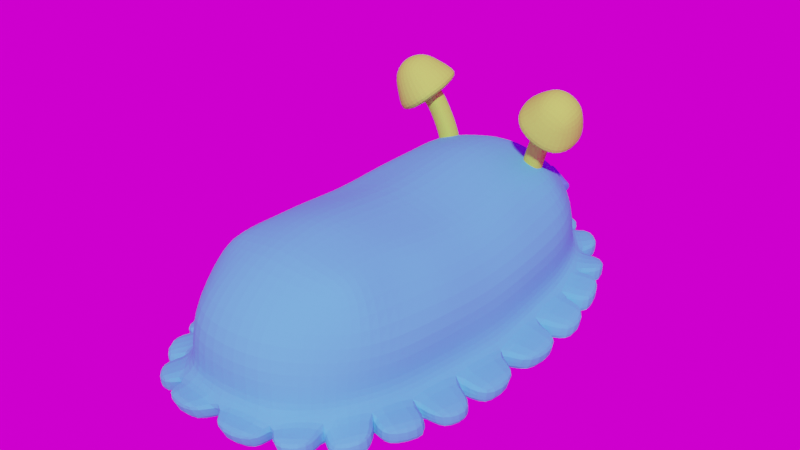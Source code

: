 # Source: detritovore_.blend  (saved by Blender 2.90.8; exported with 4.5.12 LTS)
import bpy
from mathutils import Matrix  # noqa: F401  (used for matrix-valued properties, if any)

bpy.ops.wm.read_factory_settings(use_empty=True)
scene = bpy.context.scene
scene.name = 'Scene'

# ---- collections
col_collection = bpy.data.collections.new('Collection'); scene.collection.children.link(col_collection)

# ---- images (referenced by path relative to the original .blend; pixels are not part of the script)
import os
ASSET_DIR = os.environ.get("B2B_ASSET_DIR", "")  # directory of the original .blend (textures are referenced by path, not embedded)
HERE = os.path.dirname(os.path.abspath(__file__))  # packed textures are extracted next to this script under _unpacked/

def load_image(name, relpath, width, height, colorspace="sRGB"):
    """Load a texture the original file referenced (path relative to the .blend, or extracted next to this script)."""
    p = next((c for c in (os.path.join(HERE, relpath), os.path.join(ASSET_DIR, relpath)) if relpath and os.path.exists(c)), "")
    if p:
        img = bpy.data.images.load(p, check_existing=True)
        img.name = name
    else:  # same state as the original file: an image datablock whose file is absent (Cycles renders it pink)
        img = bpy.data.images.new(name, width, height)
        img.source = "FILE"
        img.filepath = "//" + (relpath or name)
    img.colorspace_settings.name = colorspace
    return img
img_kiara_1_dawn_1k_hdr = load_image('kiara_1_dawn_1k.hdr', 'kiara_1_dawn_1k.hdr', 1024, 1024, 'Linear Rec.709')

# ---- materials (node trees are filled in below, after node groups)
mat_material_001 = bpy.data.materials.new('Material.001')
mat_material_003 = bpy.data.materials.new('Material.003')
mat_material_002 = bpy.data.materials.new('Material.002')

# ---- material node trees
mat_material_001.use_nodes = True; mat_material_001.node_tree.nodes.clear()
_N = mat_material_001.node_tree.nodes; _L = mat_material_001.node_tree.links
n0 = _N.new('ShaderNodeBsdfPrincipled'); n0.name = 'Principled BSDF'; n0.location = (10, 300)
n0.distribution = 'GGX'
n0.subsurface_method = 'BURLEY'
n0.inputs[0].default_value = (0.08638, 0.5108, 0.8, 1.0)
n0.inputs[2].default_value = 1.0
n0.inputs[3].default_value = 1.45
n0.inputs[27].default_value = (0.0, 0.0, 0.0, 1.0)
n0.inputs[28].default_value = 1.0
n1 = _N.new('ShaderNodeOutputMaterial'); n1.name = 'Material Output'; n1.location = (300, 300)
_L.new(n0.outputs[0], n1.inputs[0])
n1.is_active_output = True
mat_material_003.use_nodes = True; mat_material_003.node_tree.nodes.clear()
_N = mat_material_003.node_tree.nodes; _L = mat_material_003.node_tree.links
n0 = _N.new('ShaderNodeBsdfPrincipled'); n0.name = 'Principled BSDF'; n0.location = (10, 300)
n0.distribution = 'GGX'
n0.subsurface_method = 'BURLEY'
n0.inputs[0].default_value = (0.1105, 0.1793, 0.8, 1.0)
n0.inputs[2].default_value = 1.0
n0.inputs[3].default_value = 1.45
n0.inputs[13].default_value = 0.0
n0.inputs[27].default_value = (0.0, 0.0, 0.0, 1.0)
n0.inputs[28].default_value = 1.0
n1 = _N.new('ShaderNodeOutputMaterial'); n1.name = 'Material Output'; n1.location = (300, 300)
_L.new(n0.outputs[0], n1.inputs[0])
n1.is_active_output = True
mat_material_002.use_nodes = True; mat_material_002.node_tree.nodes.clear()
_N = mat_material_002.node_tree.nodes; _L = mat_material_002.node_tree.links
n0 = _N.new('ShaderNodeBsdfPrincipled'); n0.name = 'Principled BSDF'; n0.location = (10, 300)
n0.distribution = 'GGX'
n0.subsurface_method = 'BURLEY'
n0.inputs[0].default_value = (0.4248, 0.8, 0.08448, 1.0)
n0.inputs[2].default_value = 1.0
n0.inputs[3].default_value = 1.45
n0.inputs[13].default_value = 0.0
n0.inputs[27].default_value = (0.0, 0.0, 0.0, 1.0)
n0.inputs[28].default_value = 1.0
n1 = _N.new('ShaderNodeOutputMaterial'); n1.name = 'Material Output'; n1.location = (300, 300)
_L.new(n0.outputs[0], n1.inputs[0])
n1.is_active_output = True

# ---- world
world_world = bpy.data.worlds.new('World'); scene.world = world_world
world_world.use_nodes = True; world_world.node_tree.nodes.clear()
_N = world_world.node_tree.nodes; _L = world_world.node_tree.links
n0 = _N.new('ShaderNodeOutputWorld'); n0.name = 'World Output'; n0.location = (300, 300)
n1 = _N.new('ShaderNodeBackground'); n1.name = 'Background'; n1.location = (10, 300)
n2 = _N.new('ShaderNodeTexEnvironment'); n2.name = 'Environment Texture'; n2.location = (-280, 280)
n2.image = img_kiara_1_dawn_1k_hdr
_L.new(n1.outputs[0], n0.inputs[0])
_L.new(n2.outputs[0], n1.inputs[0])
n0.is_active_output = True
world_world.color = (0.05088, 0.05088, 0.05088)
world_world.use_sun_shadow = False
world_world.sun_shadow_jitter_overblur = 0.0

# ---- meshes
me_cube_001 = bpy.data.meshes.new('Cube.001')
me_cube_001.from_pydata([(0.8384, 1.524, -0.2747), (0.7649, 1.746, 1.239), (0.8313, 0.3577, -0.31), (0.8092, 0.7803, -0.311), (0.7803, 1.091, -0.3117), (0.8762, 1.585, 1.28), (0.8247, 1.072, 1.258), (0.938, 0.6386, 1.207), (0.8988, 2.088, 0.7651), (0.9083, 2.189, 0.09428), (0.9037, 2.134, -0.1263), (1.133, 1.73, 0.7243), (1.143, 1.781, 0.08608), (1.112, 1.77, -0.1543), (1.246, 1.299, 0.6765), (1.233, 1.337, 0.02554), (1.273, 1.289, -0.1888), (1.293, 0.6825, 0.6721), (1.282, 0.7128, 0.007009), (1.269, 0.7006, -0.2292), (0.4746, 1.668, -0.2677), (0.0, 1.707, -0.2536), (0.0, 2.049, 1.401), (0.4347, 1.99, 1.305), (0.0, 1.518, 1.495), (0.4693, 1.587, 1.395), (0.0, 1.186, 1.545), (0.5085, 1.081, 1.41), (0.0, 0.6481, 1.5), (0.5595, 0.6072, 1.331), (0.4487, 1.279, -0.3328), (0.0, 1.366, -0.2915), (0.4252, 0.8948, -0.2855), (0.0, 0.9867, -0.3406), (0.4394, 0.3996, -0.3305), (0.0, 0.414, -0.3372), (0.0, 2.398, -0.1012), (0.53, 2.321, -0.1263), (0.0, 2.618, 0.1357), (0.5905, 2.543, 0.118), (0.0, 2.632, 0.8649), (0.5331, 2.525, 0.8675), (0.8013, 0.0, -0.3061), (0.9416, 0.0, 1.168), (1.206, 0.0, -0.2675), (1.346, 0.0, -0.03814), (1.273, 0.0, 0.5879), (0.0, 0.0, -0.3219), (0.4443, 0.0, -0.3189), (0.5572, 0.0, 1.267), (0.0, 0.0, 1.435), (1.626, 1.29, -0.2373), (1.632, 1.368, -0.03827), (1.735, 0.8646, -0.1118), (1.704, 0.8446, -0.2709), (1.412, 1.945, -0.1519), (1.421, 2.001, 0.033), (1.638, 1.429, -0.03335), (1.619, 1.414, -0.2242), (1.137, 2.439, -0.1585), (1.147, 2.486, 0.02694), (1.425, 2.06, 0.04039), (1.43, 2.034, -0.1276), (0.7906, 2.767, -0.09725), (0.7321, 2.802, 0.09902), (1.088, 2.55, 0.07445), (1.053, 2.551, -0.1081), (0.1197, 2.882, -0.07669), (0.125, 2.97, 0.1253), (0.6571, 2.873, 0.104), (0.6394, 2.795, -0.08996), (1.687, 0.6967, -0.2865), (1.727, 0.7356, -0.1017), (1.732, 0.09613, -0.1117), (1.665, 0.09702, -0.3104), (0.9056, 2.16, 0.285), (1.044, 1.766, 0.2246), (1.14, 1.327, 0.2003), (1.201, 0.7042, 0.1858), (0.0, 2.622, 0.343), (0.5742, 2.538, 0.3311), (1.241, 0.0, 0.1295)], [], [(41, 23, 1, 8), (20, 0, 4, 30), (30, 4, 3, 32), (32, 3, 2, 34), (8, 1, 5, 11), (11, 5, 6, 14), (14, 6, 7, 17), (3, 16, 19, 2), (77, 14, 17, 78), (4, 13, 16, 3), (76, 11, 14, 77), (0, 10, 13, 4), (75, 8, 11, 76), (20, 37, 10, 0), (80, 41, 8, 75), (79, 40, 41, 80), (21, 36, 37, 20), (33, 32, 34, 35), (31, 30, 32, 33), (21, 20, 30, 31), (6, 27, 29, 7), (27, 26, 28, 29), (5, 25, 27, 6), (25, 24, 26, 27), (1, 23, 25, 5), (23, 22, 24, 25), (40, 22, 23, 41), (29, 28, 50, 49), (7, 29, 49, 43), (35, 34, 48, 47), (78, 17, 46, 81), (2, 19, 44, 42), (17, 7, 43, 46), (34, 2, 42, 48), (51, 52, 53, 54), (15, 52, 51, 16), (18, 53, 52, 15), (19, 54, 53, 18), (16, 51, 54, 19), (55, 56, 57, 58), (12, 56, 55, 13), (15, 57, 56, 12), (16, 58, 57, 15), (13, 55, 58, 16), (59, 60, 61, 62), (9, 60, 59, 10), (12, 61, 60, 9), (13, 62, 61, 12), (10, 59, 62, 13), (63, 64, 65, 66), (39, 64, 63, 37), (9, 65, 64, 39), (10, 66, 65, 9), (37, 63, 66, 10), (67, 68, 69, 70), (38, 68, 67, 36), (39, 69, 68, 38), (37, 70, 69, 39), (36, 67, 70, 37), (71, 72, 73, 74), (18, 72, 71, 19), (45, 73, 72, 18), (44, 74, 73, 45), (19, 71, 74, 44), (18, 78, 81, 45), (38, 79, 80, 39), (39, 80, 75, 9), (9, 75, 76, 12), (12, 76, 77, 15), (15, 77, 78, 18)])
_k = {(15, 18): 0.32549, (12, 15): 0.32549, (18, 45): 0.32549, (52, 53): 0.32549, (51, 54): 0.43922, (15, 52): 0.32549, (16, 51): 0.43922, (18, 53): 0.32549, (19, 54): 0.43922, (56, 57): 0.32549, (55, 58): 0.43922, (12, 56): 0.32549, (13, 55): 0.43922, (15, 57): 0.32549, (16, 58): 0.43922, (60, 61): 0.32549, (59, 62): 0.43922, (10, 59): 0.43922, (12, 61): 0.32549, (13, 62): 0.43922, (64, 65): 0.32549, (63, 66): 0.43922, (39, 64): 0.32549, (37, 63): 0.43922, (9, 65): 0.32549, (10, 66): 0.43922, (68, 69): 0.32549, (67, 70): 0.43922, (38, 68): 0.32549, (36, 67): 0.43922, (39, 69): 0.32549, (37, 70): 0.43922, (72, 73): 0.32549, (71, 74): 0.43922, (18, 72): 0.32549, (19, 71): 0.43922, (45, 73): 0.32549, (44, 74): 0.43922}
me_cube_001.attributes.new('crease_edge', 'FLOAT', 'EDGE').data.foreach_set('value', [_k.get((min(e.vertices), max(e.vertices)), 0.0) for e in me_cube_001.edges])
_uv = me_cube_001.uv_layers.new(name='UVMap')
_uv.uv.foreach_set('vector', [0.5625, 0.4375, 0.625, 0.4375, 0.625, 0.5, 0.5625, 0.5, 0.3125, 0.5, 0.375, 0.5, 0.375, 0.5357, 0.3125, 0.5357, 0.3125, 0.5357, 0.375, 0.5357, 0.375, 0.5714, 0.3125, 0.5714, 0.3125, 0.5714, 0.375, 0.5714, 0.375, 0.6071, 0.3125, 0.6071, 0.5625, 0.5, 0.625, 0.5, 0.625, 0.5357, 0.5625, 0.5357, 0.5625, 0.5357, 0.625, 0.5357, 0.625, 0.5714, 0.5625, 0.5714, 0.5625, 0.5714, 0.625, 0.5714, 0.625, 0.6071, 0.5625, 0.6071, 0.375, 0.5714, 0.4375, 0.5714, 0.4375, 0.6071, 0.375, 0.6071, 0.5178, 0.5714, 0.5625, 0.5714, 0.5625, 0.6071, 0.5178, 0.6071, 0.375, 0.5357, 0.4375, 0.5357, 0.4375, 0.5714, 0.375, 0.5714, 0.5178, 0.5357, 0.5625, 0.5357, 0.5625, 0.5714, 0.5178, 0.5714, 0.375, 0.5, 0.4375, 0.5, 0.4375, 0.5357, 0.375, 0.5357, 0.5178, 0.5, 0.5625, 0.5, 0.5625, 0.5357, 0.5178, 0.5357, 0.375, 0.4375, 0.4375, 0.4375, 0.4375, 0.5, 0.375, 0.5, 0.5178, 0.4375, 0.5625, 0.4375, 0.5625, 0.5, 0.5178, 0.5, 0.5178, 0.375, 0.5625, 0.375, 0.5625, 0.4375, 0.5178, 0.4375, 0.375, 0.375, 0.4375, 0.375, 0.4375, 0.4375, 0.375, 0.4375, 0.25, 0.5714, 0.3125, 0.5714, 0.3125, 0.6071, 0.25, 0.6071, 0.25, 0.5357, 0.3125, 0.5357, 0.3125, 0.5714, 0.25, 0.5714, 0.25, 0.5, 0.3125, 0.5, 0.3125, 0.5357, 0.25, 0.5357, 0.625, 0.5714, 0.6875, 0.5714, 0.6875, 0.6071, 0.625, 0.6071, 0.6875, 0.5714, 0.75, 0.5714, 0.75, 0.6071, 0.6875, 0.6071, 0.625, 0.5357, 0.6875, 0.5357, 0.6875, 0.5714, 0.625, 0.5714, 0.6875, 0.5357, 0.75, 0.5357, 0.75, 0.5714, 0.6875, 0.5714, 0.625, 0.5, 0.6875, 0.5, 0.6875, 0.5357, 0.625, 0.5357, 0.6875, 0.5, 0.75, 0.5, 0.75, 0.5357, 0.6875, 0.5357, 0.5625, 0.375, 0.625, 0.375, 0.625, 0.4375, 0.5625, 0.4375, 0.6875, 0.6071, 0.75, 0.6071, 0.75, 0.625, 0.6875, 0.625, 0.625, 0.6071, 0.6875, 0.6071, 0.6875, 0.625, 0.625, 0.625, 0.25, 0.6071, 0.3125, 0.6071, 0.3125, 0.625, 0.25, 0.625, 0.5178, 0.6071, 0.5625, 0.6071, 0.5625, 0.625, 0.5178, 0.625, 0.375, 0.6071, 0.4375, 0.6071, 0.4375, 0.625, 0.375, 0.625, 0.5625, 0.6071, 0.625, 0.6071, 0.625, 0.625, 0.5625, 0.625, 0.3125, 0.6071, 0.375, 0.6071, 0.375, 0.625, 0.3125, 0.625, 0.4375, 0.5714, 0.5, 0.5714, 0.5, 0.6071, 0.4375, 0.6071, 0.5, 0.5714, 0.5, 0.5714, 0.4375, 0.5714, 0.4375, 0.5714, 0.5, 0.6071, 0.5, 0.6071, 0.5, 0.5714, 0.5, 0.5714, 0.4375, 0.6071, 0.4375, 0.6071, 0.5, 0.6071, 0.5, 0.6071, 0.4375, 0.5714, 0.4375, 0.5714, 0.4375, 0.6071, 0.4375, 0.6071, 0.4375, 0.5357, 0.5, 0.5357, 0.5, 0.5714, 0.4375, 0.5714, 0.5, 0.5357, 0.5, 0.5357, 0.4375, 0.5357, 0.4375, 0.5357, 0.5, 0.5714, 0.5, 0.5714, 0.5, 0.5357, 0.5, 0.5357, 0.4375, 0.5714, 0.4375, 0.5714, 0.5, 0.5714, 0.5, 0.5714, 0.4375, 0.5357, 0.4375, 0.5357, 0.4375, 0.5714, 0.4375, 0.5714, 0.4375, 0.5, 0.5, 0.5, 0.5, 0.5357, 0.4375, 0.5357, 0.5, 0.5, 0.5, 0.5, 0.4375, 0.5, 0.4375, 0.5, 0.5, 0.5357, 0.5, 0.5357, 0.5, 0.5, 0.5, 0.5, 0.4375, 0.5357, 0.4375, 0.5357, 0.5, 0.5357, 0.5, 0.5357, 0.4375, 0.5, 0.4375, 0.5, 0.4375, 0.5357, 0.4375, 0.5357, 0.4375, 0.4375, 0.5, 0.4375, 0.5, 0.5, 0.4375, 0.5, 0.5, 0.4375, 0.5, 0.4375, 0.4375, 0.4375, 0.4375, 0.4375, 0.5, 0.5, 0.5, 0.5, 0.5, 0.4375, 0.5, 0.4375, 0.4375, 0.5, 0.4375, 0.5, 0.5, 0.5, 0.5, 0.5, 0.4375, 0.4375, 0.4375, 0.4375, 0.4375, 0.5, 0.4375, 0.5, 0.4375, 0.375, 0.5, 0.375, 0.5, 0.4375, 0.4375, 0.4375, 0.5, 0.375, 0.5, 0.375, 0.4375, 0.375, 0.4375, 0.375, 0.5, 0.4375, 0.5, 0.4375, 0.5, 0.375, 0.5, 0.375, 0.4375, 0.4375, 0.4375, 0.4375, 0.5, 0.4375, 0.5, 0.4375, 0.4375, 0.375, 0.4375, 0.375, 0.4375, 0.4375, 0.4375, 0.4375, 0.4375, 0.6071, 0.5, 0.6071, 0.5, 0.625, 0.4375, 0.625, 0.5, 0.6071, 0.5, 0.6071, 0.4375, 0.6071, 0.4375, 0.6071, 0.5, 0.625, 0.5, 0.625, 0.5, 0.6071, 0.5, 0.6071, 0.4375, 0.625, 0.4375, 0.625, 0.5, 0.625, 0.5, 0.625, 0.4375, 0.6071, 0.4375, 0.6071, 0.4375, 0.625, 0.4375, 0.625, 0.5, 0.6071, 0.5178, 0.6071, 0.5178, 0.625, 0.5, 0.625, 0.5, 0.375, 0.5178, 0.375, 0.5178, 0.4375, 0.5, 0.4375, 0.5, 0.4375, 0.5178, 0.4375, 0.5178, 0.5, 0.5, 0.5, 0.5, 0.5, 0.5178, 0.5, 0.5178, 0.5357, 0.5, 0.5357, 0.5, 0.5357, 0.5178, 0.5357, 0.5178, 0.5714, 0.5, 0.5714, 0.5, 0.5714, 0.5178, 0.5714, 0.5178, 0.6071, 0.5, 0.6071])
me_cube_001.materials.append(mat_material_001)
me_cube_001.use_remesh_fix_poles = True
me_cube_001.use_remesh_preserve_attributes = False
me_cube_001.use_mirror_vertex_groups = False
me_cube_001.update()
me_cylinder = bpy.data.meshes.new('Cylinder')
me_cylinder.from_pydata([(-0.6461, 2.273, 0.7646), (-0.302, 2.449, 0.8499), (-0.6442, 2.29, 0.7233), (-0.3002, 2.465, 0.8086), (-0.6555, 2.324, 0.6977), (-0.3115, 2.5, 0.783), (-0.6757, 2.364, 0.6977), (-0.3317, 2.539, 0.783), (-0.6971, 2.393, 0.7233), (-0.353, 2.569, 0.8086), (-0.7114, 2.402, 0.7646), (-0.3674, 2.577, 0.8499), (-0.7133, 2.385, 0.8059), (-0.3693, 2.561, 0.8911), (-0.702, 2.351, 0.8314), (-0.358, 2.526, 0.9167), (-0.6818, 2.311, 0.8314), (-0.3378, 2.486, 0.9167), (-0.6604, 2.281, 0.8059), (-0.3164, 2.457, 0.8911), (-0.6189, 2.287, 0.7713), (-0.617, 2.304, 0.73), (-0.6283, 2.338, 0.7045), (-0.6485, 2.378, 0.7045), (-0.6699, 2.407, 0.73), (-0.6843, 2.415, 0.7713), (-0.6861, 2.399, 0.8126), (-0.6748, 2.364, 0.8381), (-0.6546, 2.325, 0.8381), (-0.6333, 2.295, 0.8126), (-0.3247, 2.437, 0.8442), (-0.3228, 2.454, 0.8029), (-0.3341, 2.488, 0.7774), (-0.3543, 2.528, 0.7774), (-0.3757, 2.557, 0.8029), (-0.39, 2.565, 0.8442), (-0.3919, 2.549, 0.8855), (-0.3806, 2.514, 0.9111), (-0.3604, 2.475, 0.9111), (-0.339, 2.445, 0.8855)], [], [(30, 1, 3, 31), (31, 3, 5, 32), (32, 5, 7, 33), (33, 7, 9, 34), (34, 9, 11, 35), (35, 11, 13, 36), (36, 13, 15, 37), (37, 15, 17, 38), (3, 1, 19, 17, 15, 13, 11, 9, 7, 5), (38, 17, 19, 39), (39, 19, 1, 30), (0, 2, 4, 6, 8, 10, 12, 14, 16, 18), (18, 29, 20, 0), (16, 28, 29, 18), (14, 27, 28, 16), (12, 26, 27, 14), (10, 25, 26, 12), (8, 24, 25, 10), (6, 23, 24, 8), (4, 22, 23, 6), (2, 21, 22, 4), (0, 20, 21, 2), (29, 39, 30, 20), (28, 38, 39, 29), (27, 37, 38, 28), (26, 36, 37, 27), (25, 35, 36, 26), (24, 34, 35, 25), (23, 33, 34, 24), (22, 32, 33, 23), (21, 31, 32, 22), (20, 30, 31, 21)])
_uv = me_cylinder.uv_layers.new(name='UVMap')
_uv.uv.foreach_set('vector', [1.0, 0.9671, 1.0, 1.0, 0.9, 1.0, 0.9, 0.9671, 0.9, 0.9671, 0.9, 1.0, 0.8, 1.0, 0.8, 0.9671, 0.8, 0.9671, 0.8, 1.0, 0.7, 1.0, 0.7, 0.9671, 0.7, 0.9671, 0.7, 1.0, 0.6, 1.0, 0.6, 0.9671, 0.6, 0.9671, 0.6, 1.0, 0.5, 1.0, 0.5, 0.9671, 0.5, 0.9671, 0.5, 1.0, 0.4, 1.0, 0.4, 0.9671, 0.4, 0.9671, 0.4, 1.0, 0.3, 1.0, 0.3, 0.9671, 0.3, 0.9671, 0.3, 1.0, 0.2, 1.0, 0.2, 0.9671, 0.3911, 0.4442, 0.25, 0.49, 0.1089, 0.4442, 0.02175, 0.3242, 0.02175, 0.1758, 0.1089, 0.05584, 0.25, 0.01, 0.3911, 0.05584, 0.4783, 0.1758, 0.4783, 0.3242, 0.2, 0.9671, 0.2, 1.0, 0.1, 1.0, 0.1, 0.9671, 0.1, 0.9671, 0.1, 1.0, -7.451e-08, 1.0, -7.451e-08, 0.9671, 0.75, 0.49, 0.8911, 0.4442, 0.9783, 0.3242, 0.9783, 0.1758, 0.8911, 0.05584, 0.75, 0.01, 0.6089, 0.05584, 0.5217, 0.1758, 0.5217, 0.3242, 0.6089, 0.4442, 0.1, 0.5, 0.1, 0.5395, -7.451e-08, 0.5395, -7.451e-08, 0.5, 0.2, 0.5, 0.2, 0.5395, 0.1, 0.5395, 0.1, 0.5, 0.3, 0.5, 0.3, 0.5395, 0.2, 0.5395, 0.2, 0.5, 0.4, 0.5, 0.4, 0.5395, 0.3, 0.5395, 0.3, 0.5, 0.5, 0.5, 0.5, 0.5395, 0.4, 0.5395, 0.4, 0.5, 0.6, 0.5, 0.6, 0.5395, 0.5, 0.5395, 0.5, 0.5, 0.7, 0.5, 0.7, 0.5395, 0.6, 0.5395, 0.6, 0.5, 0.8, 0.5, 0.8, 0.5395, 0.7, 0.5395, 0.7, 0.5, 0.9, 0.5, 0.9, 0.5395, 0.8, 0.5395, 0.8, 0.5, 1.0, 0.5, 1.0, 0.5395, 0.9, 0.5395, 0.9, 0.5, 0.1, 0.5395, 0.1, 0.9671, -7.451e-08, 0.9671, -7.451e-08, 0.5395, 0.2, 0.5395, 0.2, 0.9671, 0.1, 0.9671, 0.1, 0.5395, 0.3, 0.5395, 0.3, 0.9671, 0.2, 0.9671, 0.2, 0.5395, 0.4, 0.5395, 0.4, 0.9671, 0.3, 0.9671, 0.3, 0.5395, 0.5, 0.5395, 0.5, 0.9671, 0.4, 0.9671, 0.4, 0.5395, 0.6, 0.5395, 0.6, 0.9671, 0.5, 0.9671, 0.5, 0.5395, 0.7, 0.5395, 0.7, 0.9671, 0.6, 0.9671, 0.6, 0.5395, 0.8, 0.5395, 0.8, 0.9671, 0.7, 0.9671, 0.7, 0.5395, 0.9, 0.5395, 0.9, 0.9671, 0.8, 0.9671, 0.8, 0.5395, 1.0, 0.5395, 1.0, 0.9671, 0.9, 0.9671, 0.9, 0.5395])
me_cylinder.materials.append(mat_material_003)
me_cylinder.use_remesh_fix_poles = True
me_cylinder.use_remesh_preserve_attributes = False
me_cylinder.use_mirror_vertex_groups = False
me_cylinder.update()
me_cube_002 = bpy.data.meshes.new('Cube.002')
me_cube_002.from_pydata([(-1.101, -0.3515, -1.854), (-1.199, -0.3286, -1.392), (-1.101, 0.3, -1.652), (-1.199, 0.01915, -1.284), (-0.5328, -0.4635, -1.494), (-0.8957, -0.3883, -1.2), (-0.5328, 0.1881, -1.292), (-0.8957, -0.0406, -1.092), (-1.154, -0.008284, -1.809), (-1.136, -0.3326, -1.637), (-1.256, -0.1581, -1.327), (-1.136, 0.161, -1.483), (-0.8061, 0.3222, -1.465), (-1.07, 0.01824, -1.143), (-0.7057, 0.07623, -1.21), (-0.458, -0.1454, -1.368), (-0.8842, -0.2313, -1.091), (-0.7057, -0.4174, -1.364), (-0.8061, -0.4759, -1.713), (-1.07, -0.4077, -1.275), (-1.121, -0.2175, -1.136), (-0.8392, -0.02786, -1.746), (-0.921, -0.4772, -1.532), (-0.6165, -0.1881, -1.23), (-0.921, 0.2209, -1.315), (-1.225, -0.0682, -1.617), (-0.9067, -0.058, -1.649), (-0.8916, -0.1557, -1.662), (-0.8076, 0.03606, -1.551), (-0.8916, 0.02977, -1.605), (-0.7085, -0.09703, -1.524), (-0.7298, -0.002102, -1.502), (-0.8076, -0.1911, -1.622), (-0.7298, -0.1876, -1.56), (-0.7167, -1.429e-07, -2.073), (-0.8241, -0.1256, -1.759), (-0.7401, 0.06621, -1.648), (-0.8241, 0.05991, -1.702), (-0.641, -0.06689, -1.621), (-0.6623, 0.02804, -1.599), (-0.7401, -0.161, -1.719), (-0.6623, -0.1574, -1.657), (-0.6981, -0.09711, -2.061), (-0.6051, 0.1189, -2.032), (-0.6981, 0.09711, -2.061), (-0.4935, -1.54e-07, -1.991), (-0.5159, 0.09711, -1.993), (-0.6051, -0.1189, -2.032), (-0.5159, -0.09711, -1.993), (-0.7995, 0.03968, -1.563), (-0.7217, 0.001512, -1.514), (-0.7995, -0.1875, -1.633), (-0.8835, -0.1521, -1.674), (-0.7217, -0.184, -1.571), (-0.8835, 0.03338, -1.616), (-0.7004, -0.09342, -1.535), (-0.8986, -0.05439, -1.661), (-0.6934, -1.55e-07, -2.227), (-0.6719, -0.09711, -2.22), (-0.5747, 0.1189, -2.22), (-0.6719, 0.09711, -2.22), (-0.4559, -1.567e-07, -2.214), (-0.478, 0.09711, -2.209), (-0.5747, -0.1189, -2.22), (-0.478, -0.09711, -2.209), (-0.574, -1.559e-07, -2.233)], [], [(25, 10, 3, 11), (24, 13, 7, 14), (23, 16, 5, 17), (22, 19, 1, 9), (12, 6, 31, 28), (20, 10, 1, 19), (16, 20, 19, 5), (7, 13, 20, 16), (13, 3, 10, 20), (6, 15, 30, 31), (0, 8, 26, 27), (18, 0, 27, 32), (18, 22, 9, 0), (4, 17, 22, 18), (17, 5, 19, 22), (15, 23, 17, 4), (6, 14, 23, 15), (14, 7, 16, 23), (12, 24, 14, 6), (2, 11, 24, 12), (11, 3, 13, 24), (8, 25, 11, 2), (0, 9, 25, 8), (9, 1, 10, 25), (54, 49, 36, 37), (53, 51, 40, 41), (49, 50, 39, 36), (51, 52, 35, 40), (8, 2, 29, 26), (4, 18, 32, 33), (15, 4, 33, 30), (2, 12, 28, 29), (36, 39, 46, 43), (40, 35, 42, 47), (35, 21, 34, 42), (39, 38, 45, 46), (55, 53, 41, 38), (56, 54, 37, 21), (50, 55, 38, 39), (52, 56, 21, 35), (42, 34, 57, 58), (46, 45, 61, 62), (34, 44, 60, 57), (45, 48, 64, 61), (41, 40, 47, 48), (37, 36, 43, 44), (38, 41, 48, 45), (21, 37, 44, 34), (27, 26, 56, 52), (31, 30, 55, 50), (26, 29, 54, 56), (30, 33, 53, 55), (32, 27, 52, 51), (28, 31, 50, 49), (33, 32, 51, 53), (29, 28, 49, 54), (65, 61, 64, 63), (57, 65, 63, 58), (60, 59, 65, 57), (59, 62, 61, 65), (47, 42, 58, 63), (43, 46, 62, 59), (48, 47, 63, 64), (44, 43, 59, 60)])
_uv = me_cube_002.uv_layers.new(name='UVMap')
_uv.uv.foreach_set('vector', [0.5, 0.125, 0.625, 0.125, 0.625, 0.25, 0.5, 0.25, 0.5, 0.375, 0.625, 0.375, 0.625, 0.5, 0.5, 0.5, 0.5, 0.625, 0.625, 0.625, 0.625, 0.75, 0.5, 0.75, 0.5, 0.875, 0.625, 0.875, 0.625, 1.0, 0.5, 1.0, 0.375, 0.375, 0.375, 0.5, 0.375, 0.5, 0.375, 0.375, 0.75, 0.625, 0.875, 0.625, 0.875, 0.75, 0.75, 0.75, 0.625, 0.625, 0.75, 0.625, 0.75, 0.75, 0.625, 0.75, 0.625, 0.5, 0.75, 0.5, 0.75, 0.625, 0.625, 0.625, 0.75, 0.5, 0.875, 0.5, 0.875, 0.625, 0.75, 0.625, 0.375, 0.5, 0.375, 0.625, 0.375, 0.625, 0.375, 0.5, 0.375, 0.0, 0.375, 0.125, 0.375, 0.125, 0.375, 0.0, 0.375, 0.875, 0.375, 1.0, 0.375, 1.0, 0.375, 0.875, 0.375, 0.875, 0.5, 0.875, 0.5, 1.0, 0.375, 1.0, 0.375, 0.75, 0.5, 0.75, 0.5, 0.875, 0.375, 0.875, 0.5, 0.75, 0.625, 0.75, 0.625, 0.875, 0.5, 0.875, 0.375, 0.625, 0.5, 0.625, 0.5, 0.75, 0.375, 0.75, 0.375, 0.5, 0.5, 0.5, 0.5, 0.625, 0.375, 0.625, 0.5, 0.5, 0.625, 0.5, 0.625, 0.625, 0.5, 0.625, 0.375, 0.375, 0.5, 0.375, 0.5, 0.5, 0.375, 0.5, 0.375, 0.25, 0.5, 0.25, 0.5, 0.375, 0.375, 0.375, 0.5, 0.25, 0.625, 0.25, 0.625, 0.375, 0.5, 0.375, 0.375, 0.125, 0.5, 0.125, 0.5, 0.25, 0.375, 0.25, 0.375, 0.0, 0.5, 0.0, 0.5, 0.125, 0.375, 0.125, 0.5, 0.0, 0.625, 0.0, 0.625, 0.125, 0.5, 0.125, 0.375, 0.25, 0.375, 0.375, 0.375, 0.375, 0.375, 0.25, 0.375, 0.75, 0.375, 0.875, 0.375, 0.875, 0.375, 0.75, 0.375, 0.375, 0.375, 0.5, 0.375, 0.5, 0.375, 0.375, 0.375, 0.875, 0.375, 1.0, 0.375, 1.0, 0.375, 0.875, 0.375, 0.125, 0.375, 0.25, 0.375, 0.25, 0.375, 0.125, 0.375, 0.75, 0.375, 0.875, 0.375, 0.875, 0.375, 0.75, 0.375, 0.625, 0.375, 0.75, 0.375, 0.75, 0.375, 0.625, 0.375, 0.25, 0.375, 0.375, 0.375, 0.375, 0.375, 0.25, 0.375, 0.375, 0.375, 0.5, 0.375, 0.5, 0.375, 0.375, 0.375, 0.875, 0.375, 1.0, 0.375, 1.0, 0.375, 0.875, 0.375, 0.0, 0.375, 0.125, 0.375, 0.125, 0.375, 0.0, 0.375, 0.5, 0.375, 0.625, 0.375, 0.625, 0.375, 0.5, 0.375, 0.625, 0.375, 0.75, 0.375, 0.75, 0.375, 0.625, 0.375, 0.125, 0.375, 0.25, 0.375, 0.25, 0.375, 0.125, 0.375, 0.5, 0.375, 0.625, 0.375, 0.625, 0.375, 0.5, 0.375, 0.0, 0.375, 0.125, 0.375, 0.125, 0.375, 0.0, 0.375, 0.0, 0.375, 0.125, 0.375, 0.125, 0.375, 0.0, 0.375, 0.5, 0.375, 0.625, 0.375, 0.625, 0.375, 0.5, 0.375, 0.125, 0.375, 0.25, 0.375, 0.25, 0.375, 0.125, 0.375, 0.625, 0.375, 0.75, 0.375, 0.75, 0.375, 0.625, 0.375, 0.75, 0.375, 0.875, 0.375, 0.875, 0.375, 0.75, 0.375, 0.25, 0.375, 0.375, 0.375, 0.375, 0.375, 0.25, 0.375, 0.625, 0.375, 0.75, 0.375, 0.75, 0.375, 0.625, 0.375, 0.125, 0.375, 0.25, 0.375, 0.25, 0.375, 0.125, 0.375, 0.0, 0.375, 0.125, 0.375, 0.125, 0.375, 0.0, 0.375, 0.5, 0.375, 0.625, 0.375, 0.625, 0.375, 0.5, 0.375, 0.125, 0.375, 0.25, 0.375, 0.25, 0.375, 0.125, 0.375, 0.625, 0.375, 0.75, 0.375, 0.75, 0.375, 0.625, 0.375, 0.875, 0.375, 1.0, 0.375, 1.0, 0.375, 0.875, 0.375, 0.375, 0.375, 0.5, 0.375, 0.5, 0.375, 0.375, 0.375, 0.75, 0.375, 0.875, 0.375, 0.875, 0.375, 0.75, 0.375, 0.25, 0.375, 0.375, 0.375, 0.375, 0.375, 0.25, 0.25, 0.625, 0.375, 0.625, 0.375, 0.75, 0.25, 0.75, 0.125, 0.625, 0.25, 0.625, 0.25, 0.75, 0.125, 0.75, 0.125, 0.5, 0.25, 0.5, 0.25, 0.625, 0.125, 0.625, 0.25, 0.5, 0.375, 0.5, 0.375, 0.625, 0.25, 0.625, 0.375, 0.875, 0.375, 1.0, 0.375, 1.0, 0.375, 0.875, 0.375, 0.375, 0.375, 0.5, 0.375, 0.5, 0.375, 0.375, 0.375, 0.75, 0.375, 0.875, 0.375, 0.875, 0.375, 0.75, 0.375, 0.25, 0.375, 0.375, 0.375, 0.375, 0.375, 0.25])
me_cube_002.materials.append(mat_material_002)
me_cube_002.use_remesh_fix_poles = True
me_cube_002.use_remesh_preserve_attributes = False
me_cube_002.use_mirror_vertex_groups = False
me_cube_002.update()

# ---- objects
ob_cube = bpy.data.objects.new('Cube', me_cube_001)
ob_cylinder = bpy.data.objects.new('Cylinder', me_cylinder)
ob_cube_001 = bpy.data.objects.new('Cube.001', me_cube_002)

# ---- transforms, parenting, visibility, modifiers, constraints
ob_cube.location = (0.0, 0.0, 0.0)
ob_cube.lineart.crease_threshold = 0.0
_m = ob_cube.modifiers.new('Mirror', 'MIRROR')
_m.use_axis = (True, True, False)
_m.use_clip = True
_m = ob_cube.modifiers.new('Subdivision', 'SUBSURF')
_m.uv_smooth = 'PRESERVE_CORNERS'
_m.levels = 2
ob_cylinder.location = (-8.744e-18, -0.09188, 0.03938)
ob_cylinder.lineart.crease_threshold = 0.0
_m = ob_cylinder.modifiers.new('Subdivision', 'SUBSURF')
_m.uv_smooth = 'PRESERVE_CORNERS'
_m = ob_cylinder.modifiers.new('Mirror', 'MIRROR')
ob_cube_001.location = (0.0, 1.635, 3.411)
ob_cube_001.lineart.crease_threshold = 0.0
_m = ob_cube_001.modifiers.new('Subdivision', 'SUBSURF')
_m.uv_smooth = 'PRESERVE_CORNERS'
_m = ob_cube_001.modifiers.new('Mirror', 'MIRROR')

# ---- collection membership
col_collection.objects.link(ob_cube)
col_collection.objects.link(ob_cylinder)
col_collection.objects.link(ob_cube_001)

# ---- scene / render settings (as saved in the file)
scene.frame_start = 1; scene.frame_end = 250; scene.frame_set(61)
scene.render.engine = 'CYCLES'
scene.cycles.use_denoising = False
scene.cycles.samples = 128
scene.cycles.sampling_pattern = 'TABULATED_SOBOL'
scene.cycles.use_adaptive_sampling = False
scene.cycles.use_light_tree = False
scene.view_settings.view_transform = 'Filmic'
bpy.context.view_layer.update()

# ---- added for rendering (the .blend has no active camera and no usable light): camera, sun
cam_auto = bpy.data.cameras.new('AutoCamera')
cam_auto.lens = 50.0
cam_auto.sensor_width = 36.0
cam_auto.clip_end = 1000.0
ob_auto_camera = bpy.data.objects.new('AutoCamera', cam_auto)
scene.collection.objects.link(ob_auto_camera)
ob_auto_camera.location = (6.81324, -8.17589, 6.42284)
ob_auto_camera.rotation_euler = (1.09748, -7.21219e-08, 0.694738)
scene.camera = ob_auto_camera
light_auto_sun = bpy.data.lights.new('AutoSun', 'SUN')
light_auto_sun.energy = 3.0
light_auto_sun.angle = 0.0523599
ob_auto_sun = bpy.data.objects.new('AutoSun', light_auto_sun)
scene.collection.objects.link(ob_auto_sun)
ob_auto_sun.rotation_euler = (0.872665, 0.174533, 0.523599)
bpy.context.view_layer.update()
